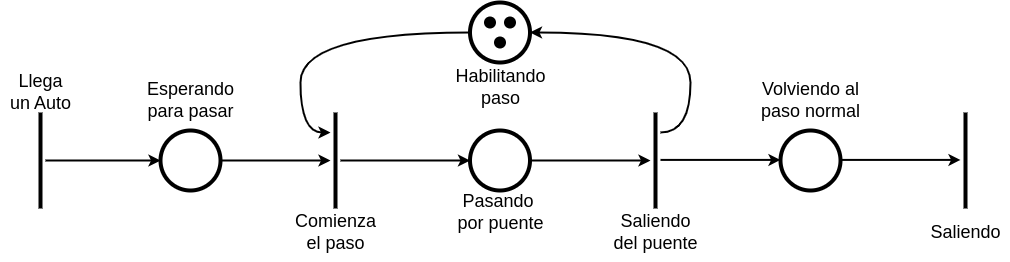

The diagram above was exported from draw.io. Its source (the exported page's mxGraphModel, read from the mxfile embedded in the PNG):
<mxGraphModel dx="1467" dy="932" grid="1" gridSize="10" guides="1" tooltips="1" connect="1" arrows="1" fold="1" page="1" pageScale="1" pageWidth="1169" pageHeight="827" math="0" shadow="0">
  <root>
    <mxCell id="0" />
    <mxCell id="1" parent="0" />
    <mxCell id="_ZXs7_j7knMKHrVNqpNe-1" style="edgeStyle=orthogonalEdgeStyle;rounded=0;orthogonalLoop=1;jettySize=auto;html=1;strokeWidth=2;" edge="1" parent="1" source="_ZXs7_j7knMKHrVNqpNe-2" target="_ZXs7_j7knMKHrVNqpNe-4">
      <mxGeometry relative="1" as="geometry" />
    </mxCell>
    <mxCell id="_ZXs7_j7knMKHrVNqpNe-2" value="" style="ellipse;whiteSpace=wrap;html=1;aspect=fixed;strokeWidth=4;" vertex="1" parent="1">
      <mxGeometry x="250" y="258" width="60" height="60" as="geometry" />
    </mxCell>
    <mxCell id="_ZXs7_j7knMKHrVNqpNe-3" value="Esperando&lt;br&gt;para pasar" style="text;html=1;align=center;verticalAlign=middle;resizable=0;points=[];autosize=1;strokeColor=none;fillColor=none;fontSize=18;" vertex="1" parent="1">
      <mxGeometry x="225" y="198" width="110" height="60" as="geometry" />
    </mxCell>
    <mxCell id="_ZXs7_j7knMKHrVNqpNe-10" style="edgeStyle=orthogonalEdgeStyle;rounded=0;orthogonalLoop=1;jettySize=auto;html=1;strokeWidth=2;" edge="1" parent="1" source="_ZXs7_j7knMKHrVNqpNe-4" target="_ZXs7_j7knMKHrVNqpNe-9">
      <mxGeometry relative="1" as="geometry" />
    </mxCell>
    <mxCell id="_ZXs7_j7knMKHrVNqpNe-4" value="" style="line;strokeWidth=4;direction=south;html=1;" vertex="1" parent="1">
      <mxGeometry x="420" y="240" width="10" height="96" as="geometry" />
    </mxCell>
    <mxCell id="_ZXs7_j7knMKHrVNqpNe-7" style="edgeStyle=orthogonalEdgeStyle;rounded=0;orthogonalLoop=1;jettySize=auto;html=1;strokeWidth=2;" edge="1" parent="1" source="_ZXs7_j7knMKHrVNqpNe-5" target="_ZXs7_j7knMKHrVNqpNe-2">
      <mxGeometry relative="1" as="geometry" />
    </mxCell>
    <mxCell id="_ZXs7_j7knMKHrVNqpNe-5" value="" style="line;strokeWidth=4;direction=south;html=1;" vertex="1" parent="1">
      <mxGeometry x="125" y="240" width="10" height="96" as="geometry" />
    </mxCell>
    <mxCell id="_ZXs7_j7knMKHrVNqpNe-8" value="Llega &lt;br&gt;un Auto" style="text;html=1;align=center;verticalAlign=middle;resizable=0;points=[];autosize=1;strokeColor=none;fillColor=none;fontSize=18;" vertex="1" parent="1">
      <mxGeometry x="90" y="190" width="80" height="60" as="geometry" />
    </mxCell>
    <mxCell id="_ZXs7_j7knMKHrVNqpNe-12" style="edgeStyle=orthogonalEdgeStyle;rounded=0;orthogonalLoop=1;jettySize=auto;html=1;strokeWidth=2;" edge="1" parent="1" source="_ZXs7_j7knMKHrVNqpNe-9" target="_ZXs7_j7knMKHrVNqpNe-11">
      <mxGeometry relative="1" as="geometry" />
    </mxCell>
    <mxCell id="_ZXs7_j7knMKHrVNqpNe-9" value="" style="ellipse;whiteSpace=wrap;html=1;aspect=fixed;strokeWidth=4;" vertex="1" parent="1">
      <mxGeometry x="559.5" y="258" width="60" height="60" as="geometry" />
    </mxCell>
    <mxCell id="_ZXs7_j7knMKHrVNqpNe-21" style="edgeStyle=orthogonalEdgeStyle;orthogonalLoop=1;jettySize=auto;html=1;curved=1;strokeWidth=2;" edge="1" parent="1" source="_ZXs7_j7knMKHrVNqpNe-11" target="_ZXs7_j7knMKHrVNqpNe-17">
      <mxGeometry relative="1" as="geometry">
        <Array as="points">
          <mxPoint x="780" y="260" />
          <mxPoint x="780" y="160" />
        </Array>
      </mxGeometry>
    </mxCell>
    <mxCell id="_ZXs7_j7knMKHrVNqpNe-11" value="" style="line;strokeWidth=4;direction=south;html=1;" vertex="1" parent="1">
      <mxGeometry x="740" y="240" width="10" height="96" as="geometry" />
    </mxCell>
    <mxCell id="_ZXs7_j7knMKHrVNqpNe-13" value="Pasando&amp;nbsp;&lt;br&gt;por puente" style="text;html=1;align=center;verticalAlign=middle;resizable=0;points=[];autosize=1;strokeColor=none;fillColor=none;fontSize=18;" vertex="1" parent="1">
      <mxGeometry x="535" y="310" width="110" height="60" as="geometry" />
    </mxCell>
    <mxCell id="_ZXs7_j7knMKHrVNqpNe-14" value="Comienza&lt;br&gt;el paso" style="text;html=1;align=center;verticalAlign=middle;resizable=0;points=[];autosize=1;strokeColor=none;fillColor=none;fontSize=18;" vertex="1" parent="1">
      <mxGeometry x="375" y="330" width="100" height="60" as="geometry" />
    </mxCell>
    <mxCell id="_ZXs7_j7knMKHrVNqpNe-15" value="Saliendo&lt;br&gt;del puente" style="text;html=1;align=center;verticalAlign=middle;resizable=0;points=[];autosize=1;strokeColor=none;fillColor=none;fontSize=18;" vertex="1" parent="1">
      <mxGeometry x="690" y="330" width="110" height="60" as="geometry" />
    </mxCell>
    <mxCell id="_ZXs7_j7knMKHrVNqpNe-23" style="edgeStyle=orthogonalEdgeStyle;orthogonalLoop=1;jettySize=auto;html=1;curved=1;strokeWidth=2;" edge="1" parent="1" source="_ZXs7_j7knMKHrVNqpNe-17" target="_ZXs7_j7knMKHrVNqpNe-4">
      <mxGeometry relative="1" as="geometry">
        <Array as="points">
          <mxPoint x="390" y="160" />
          <mxPoint x="390" y="260" />
        </Array>
      </mxGeometry>
    </mxCell>
    <mxCell id="_ZXs7_j7knMKHrVNqpNe-17" value="" style="ellipse;whiteSpace=wrap;html=1;aspect=fixed;strokeWidth=4;" vertex="1" parent="1">
      <mxGeometry x="559.5" y="130" width="60" height="60" as="geometry" />
    </mxCell>
    <mxCell id="_ZXs7_j7knMKHrVNqpNe-19" value="" style="shape=waypoint;sketch=0;size=6;pointerEvents=1;points=[];fillColor=none;resizable=0;rotatable=0;perimeter=centerPerimeter;snapToPoint=1;fontSize=13;strokeWidth=4;" vertex="1" parent="1">
      <mxGeometry x="579.5" y="160" width="20" height="20" as="geometry" />
    </mxCell>
    <mxCell id="_ZXs7_j7knMKHrVNqpNe-20" value="Habilitando&lt;br&gt;paso" style="text;html=1;align=center;verticalAlign=middle;resizable=0;points=[];autosize=1;strokeColor=none;fillColor=none;fontSize=18;" vertex="1" parent="1">
      <mxGeometry x="535" y="185" width="110" height="60" as="geometry" />
    </mxCell>
    <mxCell id="_ZXs7_j7knMKHrVNqpNe-24" value="" style="shape=waypoint;sketch=0;size=6;pointerEvents=1;points=[];fillColor=none;resizable=0;rotatable=0;perimeter=centerPerimeter;snapToPoint=1;fontSize=13;strokeWidth=4;" vertex="1" parent="1">
      <mxGeometry x="589.5" y="140" width="20" height="20" as="geometry" />
    </mxCell>
    <mxCell id="_ZXs7_j7knMKHrVNqpNe-25" value="" style="shape=waypoint;sketch=0;size=6;pointerEvents=1;points=[];fillColor=none;resizable=0;rotatable=0;perimeter=centerPerimeter;snapToPoint=1;fontSize=13;strokeWidth=4;" vertex="1" parent="1">
      <mxGeometry x="569.5" y="140" width="20" height="20" as="geometry" />
    </mxCell>
    <mxCell id="_ZXs7_j7knMKHrVNqpNe-29" style="edgeStyle=orthogonalEdgeStyle;rounded=0;orthogonalLoop=1;jettySize=auto;html=1;strokeWidth=2;" edge="1" parent="1">
      <mxGeometry relative="1" as="geometry">
        <mxPoint x="750" y="287.41" as="sourcePoint" />
        <mxPoint x="870" y="287.41" as="targetPoint" />
      </mxGeometry>
    </mxCell>
    <mxCell id="_ZXs7_j7knMKHrVNqpNe-30" value="" style="ellipse;whiteSpace=wrap;html=1;aspect=fixed;strokeWidth=4;" vertex="1" parent="1">
      <mxGeometry x="870" y="258" width="60" height="60" as="geometry" />
    </mxCell>
    <mxCell id="_ZXs7_j7knMKHrVNqpNe-31" value="Volviendo al &lt;br&gt;paso normal" style="text;html=1;align=center;verticalAlign=middle;resizable=0;points=[];autosize=1;strokeColor=none;fillColor=none;fontSize=18;" vertex="1" parent="1">
      <mxGeometry x="840" y="198" width="120" height="60" as="geometry" />
    </mxCell>
    <mxCell id="_ZXs7_j7knMKHrVNqpNe-32" style="edgeStyle=orthogonalEdgeStyle;rounded=0;orthogonalLoop=1;jettySize=auto;html=1;strokeWidth=2;" edge="1" parent="1">
      <mxGeometry relative="1" as="geometry">
        <mxPoint x="930" y="287.41" as="sourcePoint" />
        <mxPoint x="1050" y="287.41" as="targetPoint" />
      </mxGeometry>
    </mxCell>
    <mxCell id="_ZXs7_j7knMKHrVNqpNe-33" value="" style="line;strokeWidth=4;direction=south;html=1;" vertex="1" parent="1">
      <mxGeometry x="1050" y="240" width="10" height="96" as="geometry" />
    </mxCell>
    <mxCell id="_ZXs7_j7knMKHrVNqpNe-34" value="Saliendo" style="text;html=1;align=center;verticalAlign=middle;resizable=0;points=[];autosize=1;strokeColor=none;fillColor=none;fontSize=18;" vertex="1" parent="1">
      <mxGeometry x="1010" y="340" width="90" height="40" as="geometry" />
    </mxCell>
  </root>
</mxGraphModel>